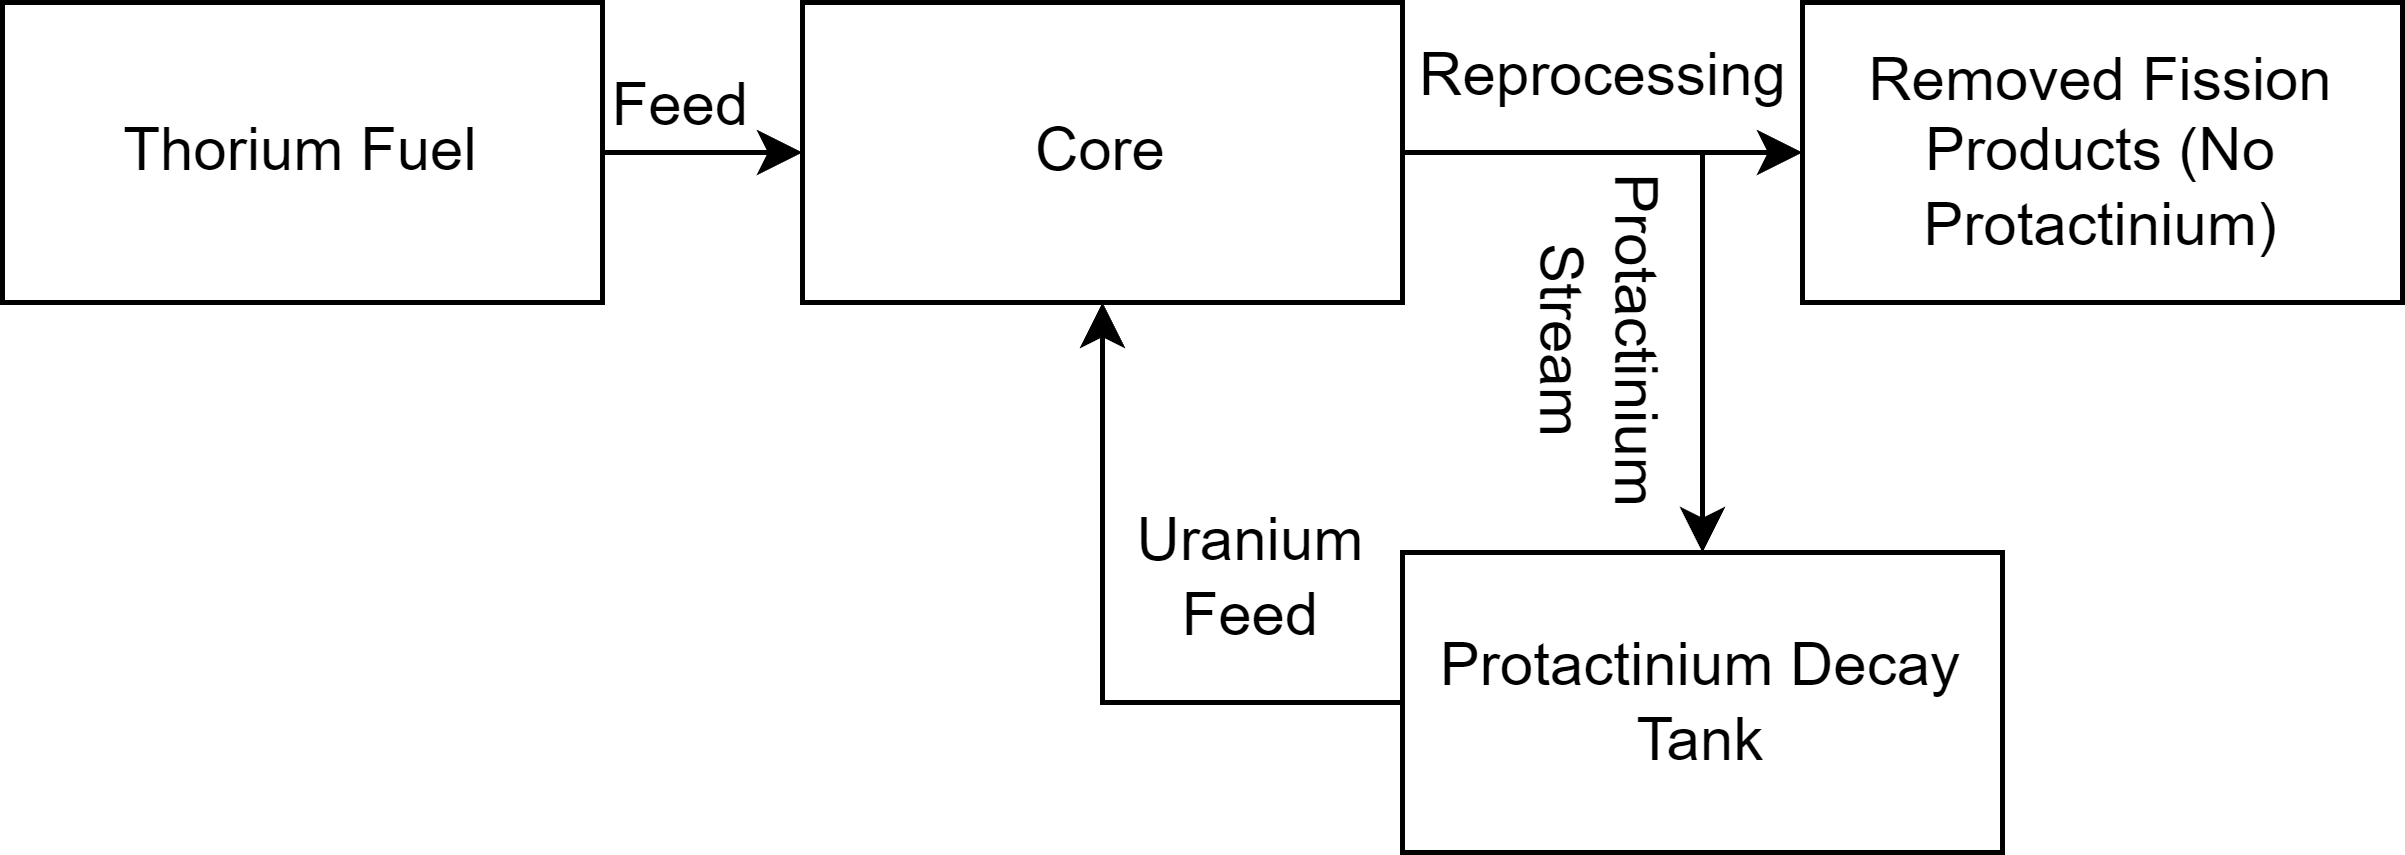

The diagram above was exported from draw.io. Its source (the exported page's mxGraphModel, read from the mxfile embedded in the PNG):
<mxGraphModel dx="1175" dy="472" grid="1" gridSize="10" guides="1" tooltips="1" connect="1" arrows="1" fold="1" page="1" pageScale="1" pageWidth="850" pageHeight="1100" math="0" shadow="0">
  <root>
    <mxCell id="0" />
    <mxCell id="1" parent="0" />
    <mxCell id="tjAh0D26nxJIBw8XX7AL-1" value="Core" style="rounded=0;whiteSpace=wrap;html=1;" parent="1" vertex="1">
      <mxGeometry x="360" y="410" width="120" height="60" as="geometry" />
    </mxCell>
    <mxCell id="tjAh0D26nxJIBw8XX7AL-2" value="Thorium Fuel" style="rounded=0;whiteSpace=wrap;html=1;" parent="1" vertex="1">
      <mxGeometry x="200" y="410" width="120" height="60" as="geometry" />
    </mxCell>
    <mxCell id="tjAh0D26nxJIBw8XX7AL-4" value="Removed Fission Products (No Protactinium)" style="rounded=0;whiteSpace=wrap;html=1;" parent="1" vertex="1">
      <mxGeometry x="560" y="410" width="120" height="60" as="geometry" />
    </mxCell>
    <mxCell id="tjAh0D26nxJIBw8XX7AL-5" value="" style="endArrow=classic;html=1;rounded=0;exitX=1;exitY=0.5;exitDx=0;exitDy=0;entryX=0;entryY=0.5;entryDx=0;entryDy=0;" parent="1" source="tjAh0D26nxJIBw8XX7AL-2" target="tjAh0D26nxJIBw8XX7AL-1" edge="1">
      <mxGeometry width="50" height="50" relative="1" as="geometry">
        <mxPoint x="400" y="550" as="sourcePoint" />
        <mxPoint x="450" y="500" as="targetPoint" />
      </mxGeometry>
    </mxCell>
    <mxCell id="tjAh0D26nxJIBw8XX7AL-10" value="" style="endArrow=classic;html=1;rounded=0;entryX=0;entryY=0.5;entryDx=0;entryDy=0;exitX=1;exitY=0.5;exitDx=0;exitDy=0;" parent="1" source="tjAh0D26nxJIBw8XX7AL-1" target="tjAh0D26nxJIBw8XX7AL-4" edge="1">
      <mxGeometry width="50" height="50" relative="1" as="geometry">
        <mxPoint x="400" y="550" as="sourcePoint" />
        <mxPoint x="450" y="500" as="targetPoint" />
      </mxGeometry>
    </mxCell>
    <mxCell id="KfAAT0KYHwRGWn-GtDEl-3" value="Feed" style="text;html=1;strokeColor=none;fillColor=none;align=center;verticalAlign=middle;whiteSpace=wrap;rounded=0;rotation=0;" parent="1" vertex="1">
      <mxGeometry x="306" y="416" width="60" height="30" as="geometry" />
    </mxCell>
    <mxCell id="KfAAT0KYHwRGWn-GtDEl-5" value="Reprocessing" style="text;html=1;align=center;verticalAlign=middle;resizable=0;points=[];autosize=1;strokeColor=none;fillColor=none;rotation=0;" parent="1" vertex="1">
      <mxGeometry x="470" y="410" width="100" height="30" as="geometry" />
    </mxCell>
    <mxCell id="jXylovZkLsZePTynJf0X-1" value="Protactinium Decay Tank" style="rounded=0;whiteSpace=wrap;html=1;" parent="1" vertex="1">
      <mxGeometry x="480" y="520" width="120" height="60" as="geometry" />
    </mxCell>
    <mxCell id="jXylovZkLsZePTynJf0X-2" value="" style="endArrow=classic;html=1;rounded=0;entryX=0.5;entryY=0;entryDx=0;entryDy=0;" parent="1" target="jXylovZkLsZePTynJf0X-1" edge="1">
      <mxGeometry width="50" height="50" relative="1" as="geometry">
        <mxPoint x="540" y="440" as="sourcePoint" />
        <mxPoint x="470" y="450" as="targetPoint" />
      </mxGeometry>
    </mxCell>
    <mxCell id="jXylovZkLsZePTynJf0X-4" value="" style="endArrow=classic;html=1;rounded=0;exitX=0;exitY=0.5;exitDx=0;exitDy=0;entryX=0.5;entryY=1;entryDx=0;entryDy=0;" parent="1" source="jXylovZkLsZePTynJf0X-1" target="tjAh0D26nxJIBw8XX7AL-1" edge="1">
      <mxGeometry width="50" height="50" relative="1" as="geometry">
        <mxPoint x="420" y="490" as="sourcePoint" />
        <mxPoint x="470" y="440" as="targetPoint" />
        <Array as="points">
          <mxPoint x="420" y="550" />
        </Array>
      </mxGeometry>
    </mxCell>
    <mxCell id="jXylovZkLsZePTynJf0X-5" value="Uranium Feed" style="text;html=1;strokeColor=none;fillColor=none;align=center;verticalAlign=middle;whiteSpace=wrap;rounded=0;rotation=0;" parent="1" vertex="1">
      <mxGeometry x="420" y="510" width="60" height="30" as="geometry" />
    </mxCell>
    <mxCell id="jXylovZkLsZePTynJf0X-9" value="Protactinium Stream" style="text;html=1;strokeColor=none;fillColor=none;align=center;verticalAlign=middle;whiteSpace=wrap;rounded=0;rotation=90;" parent="1" vertex="1">
      <mxGeometry x="490" y="463" width="60" height="30" as="geometry" />
    </mxCell>
  </root>
</mxGraphModel>